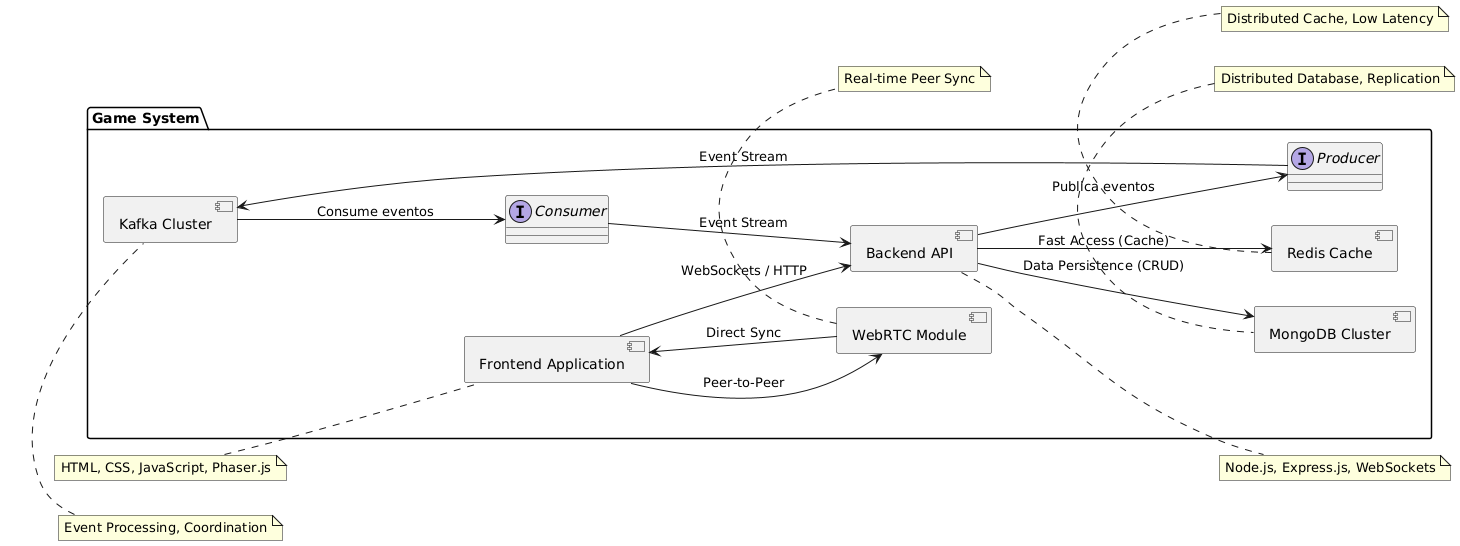

The diagram above was rendered by PlantUML. Its source (embedded in the PNG):
@startuml
allowmixing
left to right direction

package "Game System" {
    component "Frontend Application" as Frontend
    component "Backend API" as Backend
    component "Kafka Cluster" as Kafka
    component "MongoDB Cluster" as MongoDB
    component "Redis Cache" as Redis
    component "WebRTC Module" as WebRTC
    interface Producer
    interface Consumer
}

Frontend --> Backend : WebSockets / HTTP
Frontend --> WebRTC : Peer-to-Peer
Backend --> Producer : Publica eventos
Producer --> Kafka : Event Stream
Kafka --> Consumer : Consume eventos
Consumer --> Backend : Event Stream
Backend --> MongoDB : Data Persistence (CRUD)
Backend --> Redis : Fast Access (Cache)
WebRTC --> Frontend : Direct Sync

note left of Frontend
  HTML, CSS, JavaScript, Phaser.js
end note

note right of Backend
  Node.js, Express.js, WebSockets
end note

note top of Kafka
  Event Processing, Coordination
end note

note top of MongoDB
  Distributed Database, Replication
end note

note top of Redis
  Distributed Cache, Low Latency
end note

note bottom of WebRTC
  Real-time Peer Sync
end note
@enduml